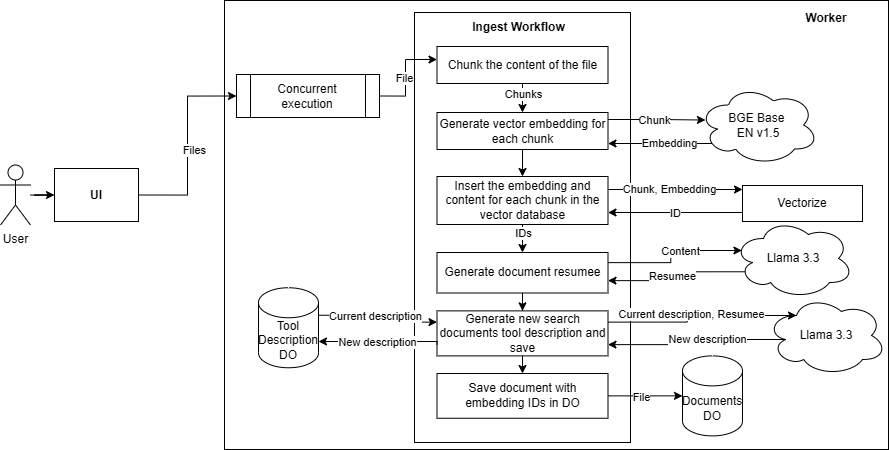

The diagram above was exported from draw.io. Its source (the exported page's mxGraphModel, read from the mxfile embedded in the PNG):
<mxGraphModel dx="2031" dy="666" grid="0" gridSize="10" guides="1" tooltips="1" connect="1" arrows="1" fold="1" page="0" pageScale="1" pageWidth="827" pageHeight="1169" math="0" shadow="0">
  <root>
    <mxCell id="0" />
    <mxCell id="1" parent="0" />
    <mxCell id="YuWCGzuhj2r3UedDFwWv-1" parent="1" style="rounded=0;whiteSpace=wrap;html=1;" value="" vertex="1">
      <mxGeometry height="449" width="664" x="361" y="489" as="geometry" />
    </mxCell>
    <mxCell id="YuWCGzuhj2r3UedDFwWv-2" edge="1" parent="1" source="YuWCGzuhj2r3UedDFwWv-3" style="edgeStyle=orthogonalEdgeStyle;rounded=0;orthogonalLoop=1;jettySize=auto;html=1;entryX=0;entryY=0.5;entryDx=0;entryDy=0;" target="YuWCGzuhj2r3UedDFwWv-6">
      <mxGeometry relative="1" as="geometry" />
    </mxCell>
    <mxCell id="YuWCGzuhj2r3UedDFwWv-3" parent="1" style="shape=umlActor;verticalLabelPosition=bottom;verticalAlign=top;html=1;outlineConnect=0;" value="User" vertex="1">
      <mxGeometry height="60" width="30" x="137" y="653.5" as="geometry" />
    </mxCell>
    <mxCell id="YuWCGzuhj2r3UedDFwWv-4" edge="1" parent="1" source="YuWCGzuhj2r3UedDFwWv-6" style="edgeStyle=orthogonalEdgeStyle;rounded=0;orthogonalLoop=1;jettySize=auto;html=1;exitX=1;exitY=0.5;exitDx=0;exitDy=0;entryX=0;entryY=0.5;entryDx=0;entryDy=0;" target="YuWCGzuhj2r3UedDFwWv-15">
      <mxGeometry relative="1" as="geometry">
        <mxPoint x="376" y="584" as="targetPoint" />
      </mxGeometry>
    </mxCell>
    <mxCell id="YuWCGzuhj2r3UedDFwWv-5" connectable="0" parent="YuWCGzuhj2r3UedDFwWv-4" style="edgeLabel;html=1;align=center;verticalAlign=middle;resizable=0;points=[];" value="Files" vertex="1">
      <mxGeometry relative="1" x="-0.5548" y="-1" as="geometry">
        <mxPoint x="11" y="-46" as="offset" />
      </mxGeometry>
    </mxCell>
    <mxCell id="YuWCGzuhj2r3UedDFwWv-6" parent="1" style="rounded=0;whiteSpace=wrap;html=1;strokeColor=#000000;fillColor=none;gradientColor=none;fillStyle=solid;" value="&lt;b&gt;UI&lt;/b&gt;" vertex="1">
      <mxGeometry height="53" width="84" x="191" y="657" as="geometry" />
    </mxCell>
    <mxCell id="YuWCGzuhj2r3UedDFwWv-7" parent="1" style="rounded=0;whiteSpace=wrap;html=1;fillColor=none;" value="" vertex="1">
      <mxGeometry height="430" width="216" x="551" y="501" as="geometry" />
    </mxCell>
    <mxCell id="YuWCGzuhj2r3UedDFwWv-8" parent="1" style="text;html=1;whiteSpace=wrap;strokeColor=none;fillColor=none;align=center;verticalAlign=middle;rounded=0;" value="&lt;b&gt;Worker&lt;/b&gt;" vertex="1">
      <mxGeometry height="30" width="60" x="933" y="492" as="geometry" />
    </mxCell>
    <mxCell id="YuWCGzuhj2r3UedDFwWv-9" parent="1" style="text;html=1;whiteSpace=wrap;strokeColor=none;fillColor=none;align=center;verticalAlign=middle;rounded=0;" value="&lt;b&gt;Ingest Workflow&lt;/b&gt;" vertex="1">
      <mxGeometry height="30" width="95" x="607.5" y="501" as="geometry" />
    </mxCell>
    <mxCell id="YuWCGzuhj2r3UedDFwWv-13" edge="1" parent="1" source="YuWCGzuhj2r3UedDFwWv-15" style="edgeStyle=orthogonalEdgeStyle;rounded=0;orthogonalLoop=1;jettySize=auto;html=1;exitX=1;exitY=0.5;exitDx=0;exitDy=0;" target="X6ZlHdGgYcIvwzYbaaAK-1">
      <mxGeometry relative="1" as="geometry">
        <Array as="points">
          <mxPoint x="542" y="585" />
          <mxPoint x="542" y="548" />
          <mxPoint x="674" y="548" />
        </Array>
        <mxPoint x="563.5" y="554" as="targetPoint" />
      </mxGeometry>
    </mxCell>
    <mxCell id="YuWCGzuhj2r3UedDFwWv-14" connectable="0" parent="YuWCGzuhj2r3UedDFwWv-13" style="edgeLabel;html=1;align=center;verticalAlign=middle;resizable=0;points=[];" value="File" vertex="1">
      <mxGeometry relative="1" x="-0.1279" y="-2" as="geometry">
        <mxPoint x="-4" y="-3" as="offset" />
      </mxGeometry>
    </mxCell>
    <mxCell id="YuWCGzuhj2r3UedDFwWv-15" parent="1" style="shape=process;whiteSpace=wrap;html=1;backgroundOutline=1;" value="Concurrent execution" vertex="1">
      <mxGeometry height="43" width="143" x="373" y="563" as="geometry" />
    </mxCell>
    <mxCell id="qKLWYmwTfXqQhtTZmEiy-5" edge="1" parent="1" source="qKLWYmwTfXqQhtTZmEiy-1" style="edgeStyle=orthogonalEdgeStyle;rounded=0;orthogonalLoop=1;jettySize=auto;html=1;exitX=0.12;exitY=0.708;exitDx=0;exitDy=0;exitPerimeter=0;" target="qKLWYmwTfXqQhtTZmEiy-2">
      <mxGeometry relative="1" as="geometry">
        <Array as="points">
          <mxPoint x="862" y="632" />
        </Array>
        <mxPoint x="904.7000000000003" y="574" as="sourcePoint" />
        <mxPoint x="784" y="574.004" as="targetPoint" />
      </mxGeometry>
    </mxCell>
    <mxCell id="qKLWYmwTfXqQhtTZmEiy-8" connectable="0" parent="qKLWYmwTfXqQhtTZmEiy-5" style="edgeLabel;html=1;align=center;verticalAlign=middle;resizable=0;points=[];" value="Embedding" vertex="1">
      <mxGeometry relative="1" x="0.2694" y="1" as="geometry">
        <mxPoint x="13" y="-2" as="offset" />
      </mxGeometry>
    </mxCell>
    <mxCell id="qKLWYmwTfXqQhtTZmEiy-1" parent="1" style="ellipse;shape=cloud;whiteSpace=wrap;html=1;" value="BGE Base&amp;nbsp;&lt;div&gt;EN v1.5&lt;/div&gt;" vertex="1">
      <mxGeometry height="80" width="120" x="835" y="573.5" as="geometry" />
    </mxCell>
    <mxCell id="qKLWYmwTfXqQhtTZmEiy-10" edge="1" parent="1" source="qKLWYmwTfXqQhtTZmEiy-2" style="edgeStyle=orthogonalEdgeStyle;rounded=0;orthogonalLoop=1;jettySize=auto;html=1;exitX=0.5;exitY=1;exitDx=0;exitDy=0;entryX=0.5;entryY=0;entryDx=0;entryDy=0;" target="qKLWYmwTfXqQhtTZmEiy-9">
      <mxGeometry relative="1" as="geometry" />
    </mxCell>
    <mxCell id="qKLWYmwTfXqQhtTZmEiy-2" parent="1" style="rounded=0;whiteSpace=wrap;html=1;" value="Generate vector embedding for each chunk" vertex="1">
      <mxGeometry height="37" width="171" x="573.5" y="601" as="geometry" />
    </mxCell>
    <mxCell id="tPuON4ggsuhpblXINq1A-2" edge="1" parent="1" style="edgeStyle=orthogonalEdgeStyle;rounded=0;orthogonalLoop=1;jettySize=auto;html=1;" target="tPuON4ggsuhpblXINq1A-1">
      <mxGeometry relative="1" as="geometry">
        <Array as="points">
          <mxPoint x="743" y="678" />
        </Array>
        <mxPoint x="743" y="686.0000000000001" as="sourcePoint" />
        <mxPoint x="872.5" y="686.0000000000001" as="targetPoint" />
      </mxGeometry>
    </mxCell>
    <mxCell id="tPuON4ggsuhpblXINq1A-3" connectable="0" parent="tPuON4ggsuhpblXINq1A-2" style="edgeLabel;html=1;align=center;verticalAlign=middle;resizable=0;points=[];" value="Chunk, Embedding" vertex="1">
      <mxGeometry relative="1" x="0.2363" y="1" as="geometry">
        <mxPoint x="-18" as="offset" />
      </mxGeometry>
    </mxCell>
    <mxCell id="tPuON4ggsuhpblXINq1A-6" edge="1" parent="1" source="qKLWYmwTfXqQhtTZmEiy-9" style="edgeStyle=orthogonalEdgeStyle;rounded=0;orthogonalLoop=1;jettySize=auto;html=1;exitX=0.5;exitY=1;exitDx=0;exitDy=0;entryX=0.5;entryY=0;entryDx=0;entryDy=0;" target="tPuON4ggsuhpblXINq1A-5">
      <mxGeometry relative="1" as="geometry" />
    </mxCell>
    <mxCell id="X6ZlHdGgYcIvwzYbaaAK-12" connectable="0" parent="tPuON4ggsuhpblXINq1A-6" style="edgeLabel;html=1;align=center;verticalAlign=middle;resizable=0;points=[];" value="IDs" vertex="1">
      <mxGeometry relative="1" x="-0.2558" y="2" as="geometry">
        <mxPoint x="-2" y="-2" as="offset" />
      </mxGeometry>
    </mxCell>
    <mxCell id="qKLWYmwTfXqQhtTZmEiy-9" parent="1" style="rounded=0;whiteSpace=wrap;html=1;" value="Insert the embedding and content for each chunk in the vector database" vertex="1">
      <mxGeometry height="48" width="171" x="573.5" y="665" as="geometry" />
    </mxCell>
    <mxCell id="QNlZRxMMyGzTuipQtyms-1" edge="1" parent="1" source="tPuON4ggsuhpblXINq1A-1" style="edgeStyle=orthogonalEdgeStyle;rounded=0;orthogonalLoop=1;jettySize=auto;html=1;exitX=0;exitY=0.75;exitDx=0;exitDy=0;entryX=1;entryY=0.75;entryDx=0;entryDy=0;" target="qKLWYmwTfXqQhtTZmEiy-9">
      <mxGeometry relative="1" as="geometry" />
    </mxCell>
    <mxCell id="QNlZRxMMyGzTuipQtyms-2" connectable="0" parent="QNlZRxMMyGzTuipQtyms-1" style="edgeLabel;html=1;align=center;verticalAlign=middle;resizable=0;points=[];" value="ID" vertex="1">
      <mxGeometry relative="1" x="-0.2256" y="-2" as="geometry">
        <mxPoint x="-16" y="2" as="offset" />
      </mxGeometry>
    </mxCell>
    <mxCell id="2Br7dIFZQwljX1UZiUxL-7" edge="1" parent="1" source="tPuON4ggsuhpblXINq1A-5" style="edgeStyle=orthogonalEdgeStyle;rounded=0;orthogonalLoop=1;jettySize=auto;html=1;exitX=0.5;exitY=1;exitDx=0;exitDy=0;" target="2Br7dIFZQwljX1UZiUxL-6">
      <mxGeometry relative="1" as="geometry" />
    </mxCell>
    <mxCell id="tPuON4ggsuhpblXINq1A-5" parent="1" style="rounded=0;whiteSpace=wrap;html=1;" value="Generate document resumee" vertex="1">
      <mxGeometry height="40.5" width="171" x="573.5" y="741" as="geometry" />
    </mxCell>
    <mxCell id="o_lhyXTC7RgGMRCqbrZQ-1" edge="1" parent="1" style="edgeStyle=orthogonalEdgeStyle;rounded=0;orthogonalLoop=1;jettySize=auto;html=1;entryX=0.058;entryY=0.438;entryDx=0;entryDy=0;entryPerimeter=0;" target="qKLWYmwTfXqQhtTZmEiy-1">
      <mxGeometry relative="1" as="geometry">
        <Array as="points">
          <mxPoint x="796" y="608" />
        </Array>
        <mxPoint x="744.5" y="608" as="sourcePoint" />
        <mxPoint x="848.0046876831198" y="608" as="targetPoint" />
      </mxGeometry>
    </mxCell>
    <mxCell id="o_lhyXTC7RgGMRCqbrZQ-2" connectable="0" parent="o_lhyXTC7RgGMRCqbrZQ-1" style="edgeLabel;html=1;align=center;verticalAlign=middle;resizable=0;points=[];" value="Chunk" vertex="1">
      <mxGeometry relative="1" x="0.0684" as="geometry">
        <mxPoint x="-6" as="offset" />
      </mxGeometry>
    </mxCell>
    <mxCell id="X6ZlHdGgYcIvwzYbaaAK-9" edge="1" parent="1" source="o_lhyXTC7RgGMRCqbrZQ-3" style="edgeStyle=orthogonalEdgeStyle;rounded=0;orthogonalLoop=1;jettySize=auto;html=1;exitX=0.094;exitY=0.666;exitDx=0;exitDy=0;exitPerimeter=0;entryX=1;entryY=0.695;entryDx=0;entryDy=0;entryPerimeter=0;" target="tPuON4ggsuhpblXINq1A-5">
      <mxGeometry relative="1" as="geometry">
        <Array as="points">
          <mxPoint x="807" y="760" />
        </Array>
        <mxPoint x="748" y="759" as="targetPoint" />
      </mxGeometry>
    </mxCell>
    <mxCell id="X6ZlHdGgYcIvwzYbaaAK-10" connectable="0" parent="X6ZlHdGgYcIvwzYbaaAK-9" style="edgeLabel;html=1;align=center;verticalAlign=middle;resizable=0;points=[];" value="Resumee" vertex="1">
      <mxGeometry relative="1" x="0.0829" y="1" as="geometry">
        <mxPoint as="offset" />
      </mxGeometry>
    </mxCell>
    <mxCell id="o_lhyXTC7RgGMRCqbrZQ-3" parent="1" style="ellipse;shape=cloud;whiteSpace=wrap;html=1;" value="Llama 3.3" vertex="1">
      <mxGeometry height="80" width="120" x="870" y="707" as="geometry" />
    </mxCell>
    <mxCell id="2Br7dIFZQwljX1UZiUxL-2" edge="1" parent="1" source="tPuON4ggsuhpblXINq1A-5" style="edgeStyle=orthogonalEdgeStyle;rounded=0;orthogonalLoop=1;jettySize=auto;html=1;exitX=1;exitY=0.25;exitDx=0;exitDy=0;entryX=0.07;entryY=0.4;entryDx=0;entryDy=0;entryPerimeter=0;" target="o_lhyXTC7RgGMRCqbrZQ-3">
      <mxGeometry relative="1" as="geometry" />
    </mxCell>
    <mxCell id="2Br7dIFZQwljX1UZiUxL-3" connectable="0" parent="2Br7dIFZQwljX1UZiUxL-2" style="edgeLabel;html=1;align=center;verticalAlign=middle;resizable=0;points=[];" value="Content" vertex="1">
      <mxGeometry relative="1" x="0.1612" as="geometry">
        <mxPoint as="offset" />
      </mxGeometry>
    </mxCell>
    <mxCell id="SF3hvnCaQGdwbBuVZ0xF-12" edge="1" parent="1" source="2Br7dIFZQwljX1UZiUxL-6" style="edgeStyle=orthogonalEdgeStyle;rounded=0;orthogonalLoop=1;jettySize=auto;html=1;exitX=0.5;exitY=1;exitDx=0;exitDy=0;entryX=0.5;entryY=0;entryDx=0;entryDy=0;" target="SF3hvnCaQGdwbBuVZ0xF-11">
      <mxGeometry relative="1" as="geometry" />
    </mxCell>
    <mxCell id="2Br7dIFZQwljX1UZiUxL-6" parent="1" style="rounded=0;whiteSpace=wrap;html=1;" value="Generate new search documents tool description and save" vertex="1">
      <mxGeometry height="45" width="171" x="573.5" y="799.38" as="geometry" />
    </mxCell>
    <mxCell id="SF3hvnCaQGdwbBuVZ0xF-4" edge="1" parent="1" source="2Br7dIFZQwljX1UZiUxL-8" style="edgeStyle=orthogonalEdgeStyle;rounded=0;orthogonalLoop=1;jettySize=auto;html=1;entryX=1;entryY=0.75;entryDx=0;entryDy=0;exitX=0.16;exitY=0.55;exitDx=0;exitDy=0;exitPerimeter=0;" target="2Br7dIFZQwljX1UZiUxL-6">
      <mxGeometry relative="1" as="geometry" />
    </mxCell>
    <mxCell id="SF3hvnCaQGdwbBuVZ0xF-5" connectable="0" parent="SF3hvnCaQGdwbBuVZ0xF-4" style="edgeLabel;html=1;align=center;verticalAlign=middle;resizable=0;points=[];" value="New description" vertex="1">
      <mxGeometry relative="1" x="-0.1347" y="-1" as="geometry">
        <mxPoint as="offset" />
      </mxGeometry>
    </mxCell>
    <mxCell id="2Br7dIFZQwljX1UZiUxL-8" parent="1" style="ellipse;shape=cloud;whiteSpace=wrap;html=1;" value="Llama 3.3" vertex="1">
      <mxGeometry height="80" width="120" x="903" y="784" as="geometry" />
    </mxCell>
    <mxCell id="2Br7dIFZQwljX1UZiUxL-11" edge="1" parent="1" source="2Br7dIFZQwljX1UZiUxL-6" style="edgeStyle=orthogonalEdgeStyle;rounded=0;orthogonalLoop=1;jettySize=auto;html=1;exitX=1;exitY=0.25;exitDx=0;exitDy=0;entryX=0.25;entryY=0.25;entryDx=0;entryDy=0;entryPerimeter=0;" target="2Br7dIFZQwljX1UZiUxL-8">
      <mxGeometry relative="1" as="geometry" />
    </mxCell>
    <mxCell id="2Br7dIFZQwljX1UZiUxL-12" connectable="0" parent="2Br7dIFZQwljX1UZiUxL-11" style="edgeLabel;html=1;align=center;verticalAlign=middle;resizable=0;points=[];" value="Current description, Resumee" vertex="1">
      <mxGeometry relative="1" x="-0.1405" y="-1" as="geometry">
        <mxPoint x="3" y="-3" as="offset" />
      </mxGeometry>
    </mxCell>
    <mxCell id="SF3hvnCaQGdwbBuVZ0xF-1" edge="1" parent="1" source="2Br7dIFZQwljX1UZiUxL-13" style="edgeStyle=orthogonalEdgeStyle;rounded=0;orthogonalLoop=1;jettySize=auto;html=1;exitX=1;exitY=0;exitDx=0;exitDy=27.5;exitPerimeter=0;entryX=0;entryY=0.25;entryDx=0;entryDy=0;" target="2Br7dIFZQwljX1UZiUxL-6">
      <mxGeometry relative="1" as="geometry" />
    </mxCell>
    <mxCell id="SF3hvnCaQGdwbBuVZ0xF-2" connectable="0" parent="SF3hvnCaQGdwbBuVZ0xF-1" style="edgeLabel;html=1;align=center;verticalAlign=middle;resizable=0;points=[];" value="Current description" vertex="1">
      <mxGeometry relative="1" x="-0.0661" y="-1" as="geometry">
        <mxPoint x="-2" as="offset" />
      </mxGeometry>
    </mxCell>
    <mxCell id="2Br7dIFZQwljX1UZiUxL-13" parent="1" style="shape=cylinder3;whiteSpace=wrap;html=1;boundedLbl=1;backgroundOutline=1;size=15;" value="Tool Description DO" vertex="1">
      <mxGeometry height="80" width="60" x="395" y="776.25" as="geometry" />
    </mxCell>
    <mxCell id="SF3hvnCaQGdwbBuVZ0xF-6" edge="1" parent="1" source="2Br7dIFZQwljX1UZiUxL-6" style="edgeStyle=orthogonalEdgeStyle;rounded=0;orthogonalLoop=1;jettySize=auto;html=1;exitX=0;exitY=0.75;exitDx=0;exitDy=0;" target="2Br7dIFZQwljX1UZiUxL-13">
      <mxGeometry relative="1" as="geometry">
        <Array as="points">
          <mxPoint x="511" y="830" />
          <mxPoint x="511" y="830" />
        </Array>
      </mxGeometry>
    </mxCell>
    <mxCell id="SF3hvnCaQGdwbBuVZ0xF-10" connectable="0" parent="SF3hvnCaQGdwbBuVZ0xF-6" style="edgeLabel;html=1;align=center;verticalAlign=middle;resizable=0;points=[];" value="New description" vertex="1">
      <mxGeometry relative="1" x="0.1039" y="5" as="geometry">
        <mxPoint x="4" y="-5" as="offset" />
      </mxGeometry>
    </mxCell>
    <mxCell id="SF3hvnCaQGdwbBuVZ0xF-14" edge="1" parent="1" source="SF3hvnCaQGdwbBuVZ0xF-11" style="edgeStyle=orthogonalEdgeStyle;rounded=0;orthogonalLoop=1;jettySize=auto;html=1;exitX=1;exitY=0.5;exitDx=0;exitDy=0;" target="SF3hvnCaQGdwbBuVZ0xF-13">
      <mxGeometry relative="1" as="geometry" />
    </mxCell>
    <mxCell id="SF3hvnCaQGdwbBuVZ0xF-15" connectable="0" parent="SF3hvnCaQGdwbBuVZ0xF-14" style="edgeLabel;html=1;align=center;verticalAlign=middle;resizable=0;points=[];" value="File" vertex="1">
      <mxGeometry relative="1" x="-0.1283" y="-1" as="geometry">
        <mxPoint as="offset" />
      </mxGeometry>
    </mxCell>
    <mxCell id="SF3hvnCaQGdwbBuVZ0xF-11" parent="1" style="rounded=0;whiteSpace=wrap;html=1;" value="Save document with embedding IDs in DO" vertex="1">
      <mxGeometry height="44.75" width="171" x="573.5" y="862" as="geometry" />
    </mxCell>
    <mxCell id="SF3hvnCaQGdwbBuVZ0xF-13" parent="1" style="shape=cylinder3;whiteSpace=wrap;html=1;boundedLbl=1;backgroundOutline=1;size=15;" value="Documents DO" vertex="1">
      <mxGeometry height="80" width="60" x="819" y="844.38" as="geometry" />
    </mxCell>
    <mxCell id="X6ZlHdGgYcIvwzYbaaAK-2" edge="1" parent="1" source="X6ZlHdGgYcIvwzYbaaAK-1" style="edgeStyle=orthogonalEdgeStyle;rounded=0;orthogonalLoop=1;jettySize=auto;html=1;exitX=0.5;exitY=1;exitDx=0;exitDy=0;" target="qKLWYmwTfXqQhtTZmEiy-2">
      <mxGeometry relative="1" as="geometry" />
    </mxCell>
    <mxCell id="X6ZlHdGgYcIvwzYbaaAK-11" connectable="0" parent="X6ZlHdGgYcIvwzYbaaAK-2" style="edgeLabel;html=1;align=center;verticalAlign=middle;resizable=0;points=[];" value="Chunks" vertex="1">
      <mxGeometry relative="1" x="0.0432" y="-3" as="geometry">
        <mxPoint x="-3" y="-3" as="offset" />
      </mxGeometry>
    </mxCell>
    <mxCell id="X6ZlHdGgYcIvwzYbaaAK-1" parent="1" style="rounded=0;whiteSpace=wrap;html=1;" value="Chunk the content of the file" vertex="1">
      <mxGeometry height="37" width="171" x="573.5" y="535" as="geometry" />
    </mxCell>
    <mxCell id="tPuON4ggsuhpblXINq1A-1" parent="1" style="rounded=0;whiteSpace=wrap;html=1;" value="Vectorize" vertex="1">
      <mxGeometry height="36" width="120" x="879" y="674" as="geometry" />
    </mxCell>
  </root>
</mxGraphModel>